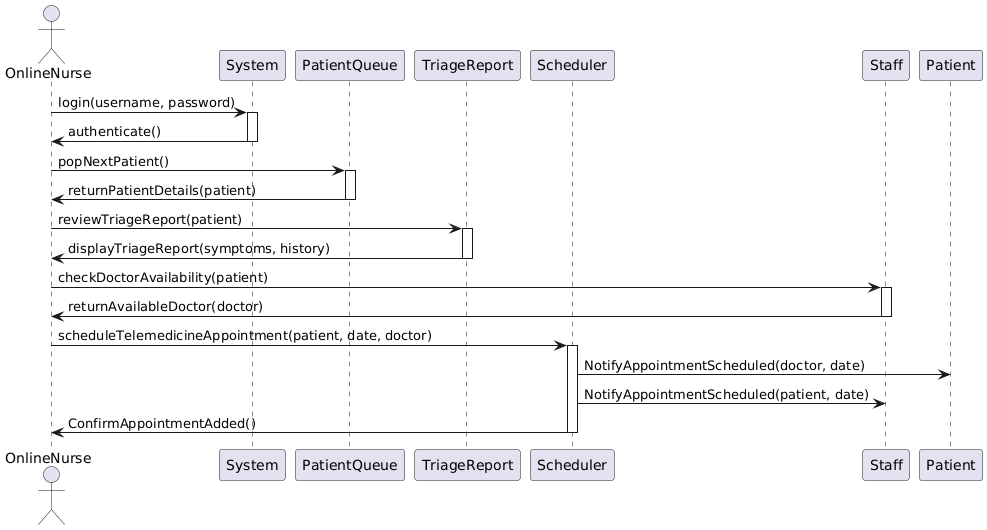

The diagram above was rendered by PlantUML. Its source (embedded in the PNG):
@startuml
actor OnlineNurse

participant System as TelemedicineSystem
participant PatientQueue
participant TriageReport
participant Scheduler
participant Staff 
participant Patient


OnlineNurse -> TelemedicineSystem: login(username, password)
activate TelemedicineSystem
TelemedicineSystem -> OnlineNurse: authenticate()
deactivate TelemedicineSystem

OnlineNurse -> PatientQueue: popNextPatient()
activate PatientQueue
PatientQueue -> OnlineNurse: returnPatientDetails(patient)
deactivate PatientQueue

OnlineNurse -> TriageReport: reviewTriageReport(patient)
activate TriageReport
TriageReport -> OnlineNurse: displayTriageReport(symptoms, history)
deactivate TriageReport

OnlineNurse -> Staff: checkDoctorAvailability(patient)
activate Staff
Staff -> OnlineNurse: returnAvailableDoctor(doctor)
deactivate Staff

OnlineNurse -> Scheduler: scheduleTelemedicineAppointment(patient, date, doctor)
activate Scheduler
Scheduler -> Patient: NotifyAppointmentScheduled(doctor, date)
Scheduler -> Staff: NotifyAppointmentScheduled(patient, date)
Scheduler -> OnlineNurse: ConfirmAppointmentAdded()
deactivate Scheduler
@enduml